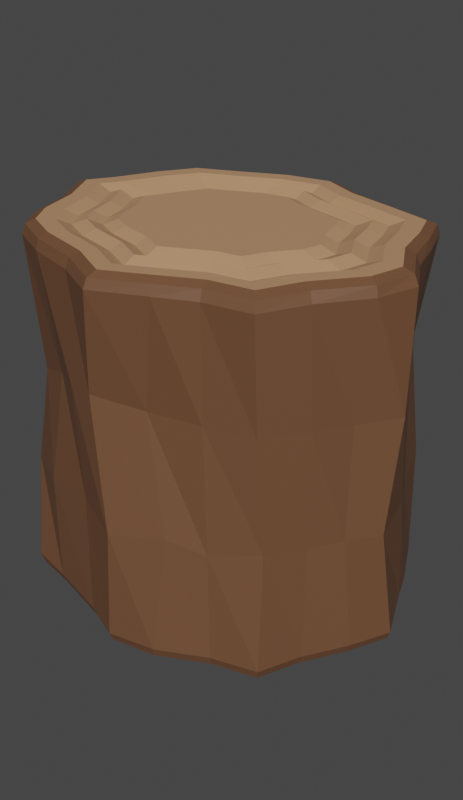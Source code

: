 # Source: Tora.blend  (saved by Blender 2.90.8; exported with 4.5.12 LTS)
import bpy
from mathutils import Matrix  # noqa: F401  (used for matrix-valued properties, if any)

bpy.ops.wm.read_factory_settings(use_empty=True)
scene = bpy.context.scene
scene.name = 'Scene'

# ---- collections
col_collection = bpy.data.collections.new('Collection'); scene.collection.children.link(col_collection)

# ---- materials (node trees are filled in below, after node groups)
mat_madeira_1_001 = bpy.data.materials.new('Madeira 1.001')
mat_madeira_1_001.use_transparent_shadow = False
mat_madeira_1 = bpy.data.materials.new('Madeira 1')
mat_madeira_1.use_transparent_shadow = False

# ---- material node trees
mat_madeira_1_001.use_nodes = True; mat_madeira_1_001.node_tree.nodes.clear()
_N = mat_madeira_1_001.node_tree.nodes; _L = mat_madeira_1_001.node_tree.links
n0 = _N.new('ShaderNodeOutputMaterial'); n0.name = 'Material Output'; n0.location = (300, 300)
n1 = _N.new('ShaderNodeBsdfPrincipled'); n1.name = 'Principled BSDF'; n1.location = (10, 300)
n1.distribution = 'GGX'
n1.subsurface_method = 'BURLEY'
n1.inputs[0].default_value = (0.1628, 0.07404, 0.03639, 1.0)
n1.inputs[3].default_value = 1.45
n1.inputs[27].default_value = (0.0, 0.0, 0.0, 1.0)
n1.inputs[28].default_value = 1.0
_L.new(n1.outputs[0], n0.inputs[0])
n0.is_active_output = True
mat_madeira_1.use_nodes = True; mat_madeira_1.node_tree.nodes.clear()
_N = mat_madeira_1.node_tree.nodes; _L = mat_madeira_1.node_tree.links
n0 = _N.new('ShaderNodeOutputMaterial'); n0.name = 'Material Output'; n0.location = (300, 300)
n1 = _N.new('ShaderNodeBsdfPrincipled'); n1.name = 'Principled BSDF'; n1.location = (10, 300)
n1.distribution = 'GGX'
n1.subsurface_method = 'BURLEY'
n1.inputs[0].default_value = (0.4991, 0.273, 0.1425, 1.0)
n1.inputs[3].default_value = 1.45
n1.inputs[27].default_value = (0.0, 0.0, 0.0, 1.0)
n1.inputs[28].default_value = 1.0
_L.new(n1.outputs[0], n0.inputs[0])
n0.is_active_output = True

# ---- world
world_world = bpy.data.worlds.new('World'); scene.world = world_world
world_world.use_nodes = True; world_world.node_tree.nodes.clear()
_N = world_world.node_tree.nodes; _L = world_world.node_tree.links
n0 = _N.new('ShaderNodeOutputWorld'); n0.name = 'World Output'; n0.location = (300, 300)
n1 = _N.new('ShaderNodeBackground'); n1.name = 'Background'; n1.location = (10, 300)
n1.inputs[0].default_value = (0.05088, 0.05088, 0.05088, 1.0)
_L.new(n1.outputs[0], n0.inputs[0])
n0.is_active_output = True
world_world.color = (0.05088, 0.05088, 0.05088)
world_world.use_sun_shadow = False
world_world.sun_shadow_jitter_overblur = 0.0

# ---- meshes
me_cylinder_045 = bpy.data.meshes.new('Cylinder.045')
me_cylinder_045.from_pydata([(0.06271, 1.341, -0.5365), (0.01509, 1.412, 0.4796), (0.9439, 0.8484, 0.469), (0.982, 0.9552, -0.4171), (1.453, -0.06, 0.4093), (1.408, -0.1333, -0.4182), (0.9578, -0.8585, 0.4139), (0.9901, -0.8261, -0.3877), (-0.09671, -1.172, 0.4939), (0.04836, -1.223, -0.4346), (-0.9049, -0.8045, 0.2852), (-1.154, -0.7233, -0.524), (-1.47, -0.03844, 0.4498), (-1.343, 0.05394, -0.3969), (-0.9974, 0.8936, 0.3231), (-0.9793, 0.834, -0.4056), (-0.5957, 1.038, -0.4233), (-0.292, 1.142, -0.512), (-0.664, 1.041, 0.3803), (-0.2993, 1.258, 0.3904), (-1.227, 0.2757, -0.3784), (-1.082, 0.6423, -0.4006), (-1.341, 0.3066, 0.3829), (-1.139, 0.5015, 0.3112), (-1.242, -0.4444, -0.4674), (-1.289, -0.1969, -0.4123), (-1.109, -0.5468, 0.4017), (-1.272, -0.2963, 0.4422), (-0.3242, -1.058, -0.3838), (-0.7692, -0.9436, -0.4622), (-0.3247, -1.105, 0.4444), (-0.5924, -0.9437, 0.4021), (0.6599, -0.9655, -0.4658), (0.4131, -1.082, -0.3899), (0.6252, -0.9555, 0.4336), (0.2556, -1.041, 0.4422), (1.26, -0.3486, -0.4135), (1.122, -0.555, -0.4244), (1.26, -0.3131, 0.3945), (1.144, -0.5894, 0.4207), (1.118, 0.5866, -0.4415), (1.291, 0.2698, -0.4124), (1.082, 0.5154, 0.457), (1.277, 0.267, 0.4612), (0.384, 1.191, -0.4915), (0.6344, 1.071, -0.5325), (0.3452, 1.208, 0.5055), (0.6171, 1.037, 0.4738), (0.02344, 1.255, -1.239), (-0.005451, 0.5846, -1.337), (0.01822, 1.215, -1.308), (0.0188, 1.123, 1.329), (0.03009, 1.248, 1.232), (0.02759, 1.203, 1.301), (0.5652, 0.3965, -1.337), (1.02, 0.9015, -1.238), (1.003, 0.8733, -1.308), (1.064, 0.8738, 1.231), (1.005, 0.7956, 1.329), (1.053, 0.8523, 1.3), (0.7486, -0.008521, -1.337), (1.446, -0.01689, -1.238), (1.418, -0.007354, -1.308), (1.446, -0.01319, 1.23), (1.341, -0.02357, 1.329), (1.415, -0.01388, 1.3), (0.5397, -0.3904, -1.337), (1.013, -0.8946, -1.238), (0.993, -0.876, -1.308), (0.9859, -0.9295, 1.23), (0.9222, -0.8483, 1.329), (0.9686, -0.9093, 1.3), (0.06433, -0.5805, -1.337), (0.01113, -1.226, -1.237), (0.01133, -1.196, -1.308), (0.01619, -1.27, 1.231), (0.03376, -1.173, 1.329), (0.02755, -1.247, 1.3), (-0.5687, -0.3824, -1.337), (-1.047, -0.8915, -1.238), (-1.016, -0.8824, -1.308), (-0.9948, -0.8458, 1.231), (-0.9357, -0.7738, 1.329), (-0.9813, -0.8265, 1.3), (-0.7136, 0.005155, -1.337), (-1.467, -0.05585, -1.239), (-1.442, -0.06086, -1.308), (-1.451, 0.04192, 1.23), (-1.333, 0.05046, 1.329), (-1.415, 0.04863, 1.3), (-0.5455, 0.3819, -1.337), (-0.9788, 0.9495, -1.239), (-0.9623, 0.9308, -1.308), (-0.9989, 0.8658, 1.23), (-0.9315, 0.7841, 1.329), (-0.9792, 0.8406, 1.3), (0.3415, 1.124, -1.238), (0.1387, 0.5269, -1.337), (0.328, 1.091, -1.308), (0.4855, 0.4244, -1.337), (0.7078, 1.011, -1.238), (0.7061, 0.9773, -1.308), (0.6965, 0.9907, 1.231), (0.6806, 0.8893, 1.329), (0.6962, 0.9585, 1.3), (0.3041, 0.9877, 1.329), (0.339, 1.096, 1.232), (0.3284, 1.058, 1.301), (1.205, 0.5375, -1.238), (0.6289, 0.2748, -1.337), (1.186, 0.5215, -1.308), (0.6731, 0.1505, -1.337), (1.272, 0.3682, -1.238), (1.243, 0.3655, -1.308), (1.27, 0.2948, 1.23), (1.177, 0.2603, 1.329), (1.242, 0.2862, 1.3), (1.097, 0.5617, 1.329), (1.178, 0.5838, 1.231), (1.159, 0.5809, 1.3), (1.314, -0.302, -1.238), (0.7353, -0.03821, -1.337), (1.292, -0.2847, -1.308), (0.572, -0.3112, -1.337), (1.137, -0.5941, -1.238), (1.113, -0.5845, -1.308), (1.139, -0.6159, 1.23), (1.054, -0.5671, 1.329), (1.114, -0.6029, 1.3), (1.286, -0.2695, 1.329), (1.365, -0.3128, 1.231), (1.347, -0.3001, 1.3), (0.6886, -0.9856, -1.238), (0.4378, -0.4174, -1.337), (0.6808, -0.9602, -1.308), (0.1456, -0.5661, -1.337), (0.3474, -1.159, -1.238), (0.3327, -1.137, -1.308), (0.3752, -1.107, 1.231), (0.3477, -1.026, 1.329), (0.3733, -1.087, 1.3), (0.6185, -0.8947, 1.329), (0.6457, -0.9863, 1.23), (0.6388, -0.9611, 1.3), (-0.2684, -1.106, -1.237), (-0.0664, -0.5245, -1.337), (-0.254, -1.083, -1.307), (-0.5097, -0.3943, -1.337), (-0.7179, -0.9754, -1.237), (-0.7063, -0.9502, -1.307), (-0.6965, -0.9915, 1.231), (-0.6734, -0.9043, 1.329), (-0.6948, -0.9683, 1.3), (-0.267, -1.015, 1.329), (-0.3057, -1.107, 1.231), (-0.2934, -1.081, 1.3), (-1.187, -0.5663, -1.238), (-0.5915, -0.331, -1.337), (-1.155, -0.5663, -1.308), (-0.6789, -0.04317, -1.337), (-1.294, -0.2681, -1.238), (-1.27, -0.2588, -1.308), (-1.251, -0.2981, 1.23), (-1.156, -0.2592, 1.329), (-1.222, -0.2868, 1.3), (-1.062, -0.5771, 1.329), (-1.148, -0.6111, 1.231), (-1.125, -0.6043, 1.3), (-1.294, 0.2567, -1.239), (-0.701, 0.03411, -1.337), (-1.273, 0.2436, -1.308), (-0.5938, 0.331, -1.337), (-1.164, 0.6541, -1.239), (-1.144, 0.6427, -1.308), (-1.172, 0.5708, 1.231), (-1.088, 0.5317, 1.329), (-1.149, 0.5625, 1.3), (-1.222, 0.2333, 1.329), (-1.313, 0.2823, 1.23), (-1.285, 0.2668, 1.3), (-0.6255, 0.9858, -1.238), (-0.4105, 0.3874, -1.337), (-0.6195, 0.9528, -1.308), (-0.1537, 0.5398, -1.337), (-0.3849, 1.12, -1.238), (-0.3821, 1.091, -1.308), (-0.3361, 1.166, 1.231), (-0.3099, 1.061, 1.329), (-0.3302, 1.131, 1.3), (-0.6247, 0.9149, 1.329), (-0.6647, 1.009, 1.23), (-0.653, 0.9799, 1.3), (0.01806, 1.006, 1.329), (0.2736, 0.8841, 1.329), (0.9014, 0.712, 1.329), (0.9833, 0.5025, 1.329), (1.202, -0.02171, 1.329), (1.153, -0.242, 1.329), (0.8272, -0.7604, 1.329), (0.5552, -0.802, 1.329), (0.03145, -1.051, 1.329), (-0.2379, -0.9099, 1.329), (-0.8368, -0.6937, 1.329), (-0.9498, -0.5175, 1.329), (-1.193, 0.04459, 1.329), (-1.093, 0.2084, 1.329), (-0.8331, 0.7017, 1.329), (-0.5583, 0.8189, 1.329), (0.6109, 0.7959, 1.329), (1.055, 0.2326, 1.329), (0.9452, -0.5085, 1.329), (0.3127, -0.9199, 1.329), (-0.6019, -0.8105, 1.329), (-1.035, -0.2327, 1.329), (-0.973, 0.4757, 1.329), (-0.2763, 0.9493, 1.329), (0.01689, 0.8194, 1.329), (0.2254, 0.7202, 1.329), (0.7376, 0.5799, 1.329), (0.8044, 0.4089, 1.329), (0.9827, -0.01878, 1.329), (0.9426, -0.1985, 1.329), (0.677, -0.6215, 1.329), (0.4551, -0.6554, 1.329), (0.02781, -0.8586, 1.329), (-0.1919, -0.7434, 1.329), (-0.6806, -0.567, 1.329), (-0.7728, -0.4233, 1.329), (-0.9712, 0.03532, 1.329), (-0.8898, 0.169, 1.329), (-0.6775, 0.5714, 1.329), (-0.4533, 0.667, 1.329), (0.5005, 0.6483, 1.329), (0.863, 0.1887, 1.329), (0.7733, -0.416, 1.329), (0.2573, -0.7516, 1.329), (-0.4889, -0.6624, 1.329), (-0.8419, -0.191, 1.329), (-0.7917, 0.387, 1.329), (-0.2233, 0.7734, 1.329), (0.0157, 0.631, 1.329), (0.1766, 0.5545, 1.329), (0.5719, 0.4461, 1.329), (0.6234, 0.3142, 1.329), (0.761, -0.01581, 1.329), (0.73, -0.1545, 1.329), (0.5251, -0.4809, 1.329), (0.3539, -0.5071, 1.329), (0.02413, -0.6639, 1.329), (-0.1455, -0.575, 1.329), (-0.5225, -0.4389, 1.329), (-0.5937, -0.328, 1.329), (-0.7468, 0.02594, 1.329), (-0.684, 0.1291, 1.329), (-0.5202, 0.4396, 1.329), (-0.3472, 0.5134, 1.329), (0.3889, 0.499, 1.329), (0.6687, 0.1443, 1.329), (0.5994, -0.3223, 1.329), (0.2012, -0.5813, 1.329), (-0.3746, -0.5125, 1.329), (-0.647, -0.1487, 1.329), (-0.6083, 0.2973, 1.329), (-0.1696, 0.5955, 1.329), (0.201, 0.6374, 1.29), (0.4447, 0.5736, 1.29), (0.8719, -0.01729, 1.29), (0.8363, -0.1765, 1.29), (-0.1687, -0.6592, 1.29), (-0.4318, -0.5874, 1.29), (0.7659, 0.1665, 1.29), (0.6011, -0.5512, 1.29), (0.4045, -0.5812, 1.29), (-0.7445, -0.1698, 1.29), (-0.859, 0.03063, 1.29), (0.7139, 0.3616, 1.29), (0.02597, -0.7612, 1.29), (-0.6833, -0.3756, 1.29), (0.6864, -0.3692, 1.29), (-0.6016, -0.5029, 1.29), (-0.7, 0.3422, 1.29), (-0.5989, 0.5055, 1.29), (-0.7869, 0.149, 1.29), (0.2292, -0.6665, 1.29), (-0.4003, 0.5902, 1.29), (-0.1965, 0.6845, 1.29), (0.01629, 0.7252, 1.29), (0.6547, 0.513, 1.29), (-0.7587, -0.6303, 1.29), (-0.8613, -0.4704, 1.29), (-0.8824, 0.4313, 1.29), (-0.7553, 0.6365, 1.29), (1.048, -0.2203, 1.29), (0.8592, -0.4623, 1.29), (-1.082, 0.03996, 1.29), (-0.9915, 0.1887, 1.29), (0.285, -0.8358, 1.29), (0.02963, -0.9548, 1.29), (-0.5058, 0.7429, 1.29), (-0.2498, 0.8614, 1.29), (0.01747, 0.9126, 1.29), (0.2495, 0.8022, 1.29), (0.5051, -0.7287, 1.29), (0.5557, 0.7221, 1.29), (0.8195, 0.6459, 1.29), (0.8939, 0.4557, 1.29), (-0.5454, -0.7365, 1.29), (1.092, -0.02024, 1.29), (-0.2149, -0.8266, 1.29), (0.9591, 0.2106, 1.29), (0.7521, -0.691, 1.29), (-0.9383, -0.2119, 1.29), (0.9554, 0.8146, -1.337), (0.6877, 0.9082, -1.337), (1.342, -0.004153, -1.337), (1.178, 0.3422, -1.337), (0.9422, -0.8196, -1.337), (1.05, -0.5545, -1.337), (0.01834, -1.124, -1.337), (0.308, -1.073, -1.337), (-0.9627, -0.8278, -1.337), (-0.6875, -0.8835, -1.337), (-1.361, -0.05499, -1.337), (-1.209, -0.2244, -1.337), (-0.9226, 0.8667, -1.337), (-1.083, 0.6132, -1.337), (0.01339, 1.138, -1.337), (-0.3574, 1.026, -1.337), (0.3035, 1.022, -1.337), (1.125, 0.4917, -1.337), (1.232, -0.2508, -1.337), (0.6568, -0.8953, -1.337), (-0.2284, -1.018, -1.337), (-1.088, -0.5443, -1.337), (-1.211, 0.215, -1.337), (-0.5999, 0.882, -1.337), (0.874, 0.7203, -1.337), (0.6521, 0.7979, -1.337), (1.215, -0.005652, -1.337), (1.071, 0.2978, -1.337), (0.8567, -0.7224, -1.337), (0.9464, -0.5026, -1.337), (0.03219, -1.004, -1.337), (0.2709, -0.9616, -1.337), (-0.881, -0.7261, -1.337), (-0.6596, -0.7709, -1.337), (-1.219, -0.0391, -1.337), (-1.108, -0.1632, -1.337), (-0.8569, 0.7538, -1.337), (-0.977, 0.5637, -1.337), (0.008043, 1.015, -1.337), (-0.3104, 0.919, -1.337), (0.2654, 0.9123, -1.337), (1.018, 0.4451, -1.337), (1.129, -0.1972, -1.337), (0.6152, -0.7864, -1.337), (-0.1891, -0.909, -1.337), (-0.981, -0.5004, -1.337), (-1.104, 0.1687, -1.337), (-0.5655, 0.7676, -1.337), (0.748, 0.5744, -1.337), (0.597, 0.6272, -1.337), (1.017, -0.007971, -1.337), (0.9046, 0.2291, -1.337), (0.7244, -0.5719, -1.337), (0.7855, -0.4222, -1.337), (0.05363, -0.8179, -1.337), (0.2133, -0.7896, -1.337), (-0.7546, -0.5687, -1.337), (-0.6165, -0.5966, -1.337), (-1.001, -0.01452, -1.337), (-0.9524, -0.06846, -1.337), (-0.7552, 0.5791, -1.337), (-0.8133, 0.4872, -1.337), (-0.0002306, 0.8254, -1.337), (-0.2377, 0.7536, -1.337), (0.2066, 0.7427, -1.337), (0.8534, 0.3731, -1.337), (0.9697, -0.1144, -1.337), (0.5508, -0.6179, -1.337), (-0.1284, -0.74, -1.337), (-0.815, -0.4323, -1.337), (-0.9388, 0.09701, -1.337), (-0.5124, 0.5905, -1.337), (0.811, 0.6473, -1.305), (0.6246, 0.7126, -1.305), (1.116, -0.006812, -1.305), (0.9876, 0.2635, -1.305), (0.7906, -0.6472, -1.305), (0.866, -0.4624, -1.305), (0.04291, -0.9109, -1.305), (0.2421, -0.8756, -1.305), (-0.8178, -0.6474, -1.305), (-0.6381, -0.6837, -1.305), (-1.11, -0.02681, -1.305), (-1.03, -0.1158, -1.305), (-0.806, 0.6664, -1.305), (-0.8951, 0.5254, -1.305), (0.003906, 0.9203, -1.305), (-0.274, 0.8363, -1.305), (0.236, 0.8275, -1.305), (0.9358, 0.4091, -1.305), (1.049, -0.1558, -1.305), (0.583, -0.7022, -1.305), (-0.1587, -0.8245, -1.305), (-0.898, -0.4664, -1.305), (-1.021, 0.1328, -1.305), (-0.539, 0.6791, -1.305), (0.6803, 0.4959, -1.305), (0.5674, 0.5354, -1.305), (0.9111, -0.009218, -1.305), (0.8155, 0.1922, -1.305), (0.6533, -0.491, -1.305), (0.6991, -0.379, -1.305), (0.06515, -0.718, -1.305), (0.1824, -0.6972, -1.305), (-0.6867, -0.4841, -1.305), (-0.5933, -0.503, -1.305), (-0.876, -0.001305, -1.305), (-0.8233, -0.07471, -1.305), (-0.7005, 0.4852, -1.305), (-0.7252, 0.446, -1.305), (-0.004677, 0.7233, -1.305), (-0.1985, 0.6648, -1.305), (0.1749, 0.6515, -1.305), (0.7649, 0.3344, -1.305), (0.884, -0.06983, -1.305), (0.5163, -0.5274, -1.305), (-0.09569, -0.6491, -1.305), (-0.7258, -0.3958, -1.305), (-0.8499, 0.05849, -1.305), (-0.4839, 0.4954, -1.305)], [], [(112, 41, 5, 61), (124, 37, 7, 67), (136, 33, 9, 73), (148, 29, 11, 79), (160, 25, 13, 85), (172, 21, 15, 91), (100, 45, 3, 55), (96, 44, 45, 100), (139, 141, 199, 211), (48, 0, 44, 96), (49, 97, 99, 54, 109, 111, 60, 121, 123, 66, 133, 135, 72, 145, 147, 78, 157, 159, 84, 169, 171, 90, 181, 183), (17, 19, 1, 0), (14, 93, 190, 18), (18, 190, 186, 19), (15, 14, 18, 16), (16, 18, 19, 17), (23, 174, 93, 14), (91, 15, 16, 180), (21, 23, 14, 15), (12, 87, 178, 22), (22, 178, 174, 23), (13, 12, 22, 20), (20, 22, 23, 21), (27, 162, 87, 12), (180, 16, 17, 184), (85, 13, 20, 168), (25, 27, 12, 13), (10, 81, 166, 26), (26, 166, 162, 27), (11, 10, 26, 24), (24, 26, 27, 25), (31, 150, 81, 10), (168, 20, 21, 172), (79, 11, 24, 156), (29, 31, 10, 11), (8, 75, 154, 30), (30, 154, 150, 31), (9, 8, 30, 28), (28, 30, 31, 29), (35, 138, 75, 8), (156, 24, 25, 160), (73, 9, 28, 144), (33, 35, 8, 9), (6, 69, 142, 34), (34, 142, 138, 35), (7, 6, 34, 32), (32, 34, 35, 33), (39, 126, 69, 6), (144, 28, 29, 148), (67, 7, 32, 132), (37, 39, 6, 7), (4, 63, 130, 38), (38, 130, 126, 39), (5, 4, 38, 36), (36, 38, 39, 37), (43, 114, 63, 4), (132, 32, 33, 136), (61, 5, 36, 120), (41, 43, 4, 5), (2, 57, 118, 42), (42, 118, 114, 43), (3, 2, 42, 40), (40, 42, 43, 41), (47, 102, 57, 2), (120, 36, 37, 124), (55, 3, 40, 108), (45, 47, 2, 3), (1, 52, 106, 46), (46, 106, 102, 47), (0, 1, 46, 44), (44, 46, 47, 45), (19, 186, 52, 1), (108, 40, 41, 112), (100, 55, 56, 101), (101, 56, 312, 313), (106, 52, 53, 107), (107, 53, 51, 105), (112, 61, 62, 113), (113, 62, 314, 315), (118, 57, 59, 119), (119, 59, 58, 117), (124, 67, 68, 125), (125, 68, 316, 317), (130, 63, 65, 131), (131, 65, 64, 129), (136, 73, 74, 137), (137, 74, 318, 319), (142, 69, 71, 143), (143, 71, 70, 141), (148, 79, 80, 149), (149, 80, 320, 321), (154, 75, 77, 155), (155, 77, 76, 153), (160, 85, 86, 161), (161, 86, 322, 323), (166, 81, 83, 167), (167, 83, 82, 165), (172, 91, 92, 173), (173, 92, 324, 325), (178, 87, 89, 179), (179, 89, 88, 177), (184, 48, 50, 185), (185, 50, 326, 327), (190, 93, 95, 191), (191, 95, 94, 189), (48, 96, 98, 50), (50, 98, 328, 326), (96, 100, 101, 98), (98, 101, 313, 328), (57, 102, 104, 59), (59, 104, 103, 58), (102, 106, 107, 104), (104, 107, 105, 103), (55, 108, 110, 56), (56, 110, 329, 312), (108, 112, 113, 110), (110, 113, 315, 329), (63, 114, 116, 65), (65, 116, 115, 64), (114, 118, 119, 116), (116, 119, 117, 115), (61, 120, 122, 62), (62, 122, 330, 314), (120, 124, 125, 122), (122, 125, 317, 330), (69, 126, 128, 71), (71, 128, 127, 70), (126, 130, 131, 128), (128, 131, 129, 127), (67, 132, 134, 68), (68, 134, 331, 316), (132, 136, 137, 134), (134, 137, 319, 331), (75, 138, 140, 77), (77, 140, 139, 76), (138, 142, 143, 140), (140, 143, 141, 139), (73, 144, 146, 74), (74, 146, 332, 318), (144, 148, 149, 146), (146, 149, 321, 332), (81, 150, 152, 83), (83, 152, 151, 82), (150, 154, 155, 152), (152, 155, 153, 151), (79, 156, 158, 80), (80, 158, 333, 320), (156, 160, 161, 158), (158, 161, 323, 333), (87, 162, 164, 89), (89, 164, 163, 88), (162, 166, 167, 164), (164, 167, 165, 163), (85, 168, 170, 86), (86, 170, 334, 322), (168, 172, 173, 170), (170, 173, 325, 334), (93, 174, 176, 95), (95, 176, 175, 94), (174, 178, 179, 176), (176, 179, 177, 175), (91, 180, 182, 92), (92, 182, 335, 324), (180, 184, 185, 182), (182, 185, 327, 335), (52, 186, 188, 53), (53, 188, 187, 51), (186, 190, 191, 188), (188, 191, 189, 187), (184, 17, 0, 48), (289, 288, 226, 227), (117, 58, 194, 195), (94, 175, 214, 206), (58, 103, 208, 194), (105, 51, 192, 193), (151, 153, 201, 212), (51, 187, 215, 192), (64, 115, 209, 196), (163, 165, 203, 213), (189, 94, 206, 207), (70, 127, 210, 198), (177, 88, 204, 205), (175, 177, 205, 214), (103, 105, 193, 208), (165, 82, 202, 203), (76, 139, 211, 200), (187, 189, 207, 215), (153, 76, 200, 201), (115, 117, 195, 209), (82, 151, 212, 202), (141, 70, 198, 199), (127, 129, 197, 210), (129, 64, 196, 197), (88, 163, 213, 204), (265, 264, 241, 256), (291, 290, 238, 230), (293, 292, 221, 234), (295, 294, 228, 229), (290, 295, 229, 238), (297, 296, 235, 224), (298, 291, 230, 231), (300, 299, 239, 216), (301, 300, 216, 217), (296, 302, 223, 235), (304, 303, 232, 218), (299, 298, 231, 239), (305, 304, 218, 219), (288, 306, 236, 226), (303, 301, 217, 232), (292, 307, 220, 221), (306, 308, 225, 236), (307, 309, 233, 220), (302, 310, 222, 223), (294, 311, 237, 228), (309, 305, 219, 233), (308, 297, 224, 225), (311, 289, 227, 237), (310, 293, 234, 222), (242, 256, 241, 240, 263, 255, 254, 262, 253, 252, 261, 251, 250, 260, 249, 248, 259, 247, 246, 258, 245, 244, 257, 243), (267, 266, 244, 245), (269, 268, 249, 260), (266, 270, 257, 244), (272, 271, 246, 247), (274, 273, 261, 252), (270, 275, 243, 257), (268, 276, 248, 249), (273, 277, 251, 261), (271, 278, 258, 246), (277, 279, 250, 251), (281, 280, 262, 254), (278, 267, 245, 258), (282, 274, 252, 253), (280, 282, 253, 262), (276, 283, 259, 248), (284, 281, 254, 255), (286, 285, 263, 240), (264, 286, 240, 241), (283, 272, 247, 259), (287, 265, 256, 242), (285, 284, 255, 263), (275, 287, 242, 243), (279, 269, 260, 250), (226, 236, 269, 279), (219, 218, 287, 275), (239, 231, 284, 285), (218, 232, 265, 287), (235, 223, 272, 283), (217, 216, 286, 264), (216, 239, 285, 286), (231, 230, 281, 284), (224, 235, 283, 276), (238, 229, 282, 280), (229, 228, 274, 282), (234, 221, 267, 278), (230, 238, 280, 281), (227, 226, 279, 277), (222, 234, 278, 271), (237, 227, 277, 273), (225, 224, 276, 268), (233, 219, 275, 270), (228, 237, 273, 274), (223, 222, 271, 272), (220, 233, 270, 266), (236, 225, 268, 269), (221, 220, 266, 267), (232, 217, 264, 265), (198, 210, 293, 310), (213, 203, 289, 311), (201, 200, 297, 308), (209, 195, 305, 309), (204, 213, 311, 294), (199, 198, 310, 302), (196, 209, 309, 307), (212, 201, 308, 306), (197, 196, 307, 292), (208, 193, 301, 303), (202, 212, 306, 288), (195, 194, 304, 305), (215, 207, 298, 299), (194, 208, 303, 304), (211, 199, 302, 296), (193, 192, 300, 301), (192, 215, 299, 300), (207, 206, 291, 298), (200, 211, 296, 297), (214, 205, 295, 290), (205, 204, 294, 295), (210, 197, 292, 293), (206, 214, 290, 291), (203, 202, 288, 289), (336, 337, 313, 312), (338, 339, 315, 314), (340, 341, 317, 316), (342, 343, 319, 318), (344, 345, 321, 320), (346, 347, 323, 322), (348, 349, 325, 324), (350, 351, 327, 326), (352, 350, 326, 328), (337, 352, 328, 313), (353, 336, 312, 329), (339, 353, 329, 315), (354, 338, 314, 330), (341, 354, 330, 317), (355, 340, 316, 331), (343, 355, 331, 319), (356, 342, 318, 332), (345, 356, 332, 321), (357, 344, 320, 333), (347, 357, 333, 323), (358, 346, 322, 334), (349, 358, 334, 325), (359, 348, 324, 335), (351, 359, 335, 327), (384, 385, 337, 336), (386, 387, 339, 338), (388, 389, 341, 340), (390, 391, 343, 342), (392, 393, 345, 344), (394, 395, 347, 346), (396, 397, 349, 348), (398, 399, 351, 350), (400, 398, 350, 352), (385, 400, 352, 337), (401, 384, 336, 353), (387, 401, 353, 339), (402, 386, 338, 354), (389, 402, 354, 341), (403, 388, 340, 355), (391, 403, 355, 343), (404, 390, 342, 356), (393, 404, 356, 345), (405, 392, 344, 357), (395, 405, 357, 347), (406, 394, 346, 358), (397, 406, 358, 349), (407, 396, 348, 359), (399, 407, 359, 351), (408, 409, 361, 360), (410, 411, 363, 362), (412, 413, 365, 364), (414, 415, 367, 366), (416, 417, 369, 368), (418, 419, 371, 370), (420, 421, 373, 372), (422, 423, 375, 374), (424, 422, 374, 376), (409, 424, 376, 361), (425, 408, 360, 377), (411, 425, 377, 363), (426, 410, 362, 378), (413, 426, 378, 365), (427, 412, 364, 379), (415, 427, 379, 367), (428, 414, 366, 380), (417, 428, 380, 369), (429, 416, 368, 381), (419, 429, 381, 371), (430, 418, 370, 382), (421, 430, 382, 373), (431, 420, 372, 383), (423, 431, 383, 375), (375, 383, 407, 399), (383, 372, 396, 407), (373, 382, 406, 397), (382, 370, 394, 406), (371, 381, 405, 395), (381, 368, 392, 405), (369, 380, 404, 393), (380, 366, 390, 404), (367, 379, 403, 391), (379, 364, 388, 403), (365, 378, 402, 389), (378, 362, 386, 402), (363, 377, 401, 387), (377, 360, 384, 401), (361, 376, 400, 385), (376, 374, 398, 400), (374, 375, 399, 398), (372, 373, 397, 396), (370, 371, 395, 394), (368, 369, 393, 392), (366, 367, 391, 390), (364, 365, 389, 388), (362, 363, 387, 386), (360, 361, 385, 384), (54, 99, 409, 408), (60, 111, 411, 410), (66, 123, 413, 412), (72, 135, 415, 414), (78, 147, 417, 416), (84, 159, 419, 418), (90, 171, 421, 420), (49, 183, 423, 422), (97, 49, 422, 424), (99, 97, 424, 409), (109, 54, 408, 425), (111, 109, 425, 411), (121, 60, 410, 426), (123, 121, 426, 413), (133, 66, 412, 427), (135, 133, 427, 415), (145, 72, 414, 428), (147, 145, 428, 417), (157, 78, 416, 429), (159, 157, 429, 419), (169, 84, 418, 430), (171, 169, 430, 421), (181, 90, 420, 431), (183, 181, 431, 423)])
me_cylinder_045.polygons.foreach_set('material_index', [0, 0, 0, 0, 0, 0, 0, 0, 1, 0, 1, 0, 0, 0, 0, 0, 0, 0, 0, 0, 0, 0, 0, 0, 0, 0, 0, 0, 0, 0, 0, 0, 0, 0, 0, 0, 0, 0, 0, 0, 0, 0, 0, 0, 0, 0, 0, 0, 0, 0, 0, 0, 0, 0, 0, 0, 0, 0, 0, 0, 0, 0, 0, 0, 0, 0, 0, 0, 0, 0, 0, 0, 0, 0, 0, 0, 0, 0, 0, 0, 0, 0, 0, 0, 0, 0, 0, 0, 0, 0, 0, 0, 0, 0, 0, 0, 0, 0, 0, 0, 0, 0, 0, 0, 0, 0, 0, 0, 0, 0, 0, 0, 0, 0, 0, 0, 0, 0, 0, 0, 0, 0, 0, 0, 0, 0, 0, 0, 0, 0, 0, 0, 0, 0, 0, 0, 0, 0, 0, 0, 0, 0, 0, 0, 0, 0, 0, 0, 0, 0, 0, 0, 0, 0, 0, 0, 0, 0, 0, 0, 0, 0, 0, 0, 0, 0, 0, 0, 0, 0, 1, 1, 1, 1, 1, 1, 1, 1, 1, 1, 1, 1, 1, 1, 1, 1, 1, 1, 1, 1, 1, 1, 1, 1, 1, 1, 1, 1, 1, 1, 1, 1, 1, 1, 1, 1, 1, 1, 1, 1, 1, 1, 1, 1, 1, 1, 1, 1, 1, 1, 1, 1, 1, 1, 1, 1, 1, 1, 1, 1, 1, 1, 1, 1, 1, 1, 1, 1, 1, 1, 1, 1, 1, 1, 1, 1, 1, 1, 1, 1, 1, 1, 1, 1, 1, 1, 1, 1, 1, 1, 1, 1, 1, 1, 1, 1, 1, 1, 1, 1, 1, 1, 1, 1, 1, 1, 1, 1, 1, 1, 1, 1, 1, 1, 1, 1, 1, 1, 1, 1, 1, 1, 1, 1, 1, 1, 1, 1, 1, 1, 1, 1, 1, 1, 1, 1, 1, 1, 1, 1, 1, 1, 1, 1, 1, 1, 1, 1, 1, 1, 1, 1, 1, 1, 1, 1, 1, 1, 1, 1, 1, 1, 1, 1, 1, 1, 1, 1, 1, 1, 1, 1, 1, 1, 1, 1, 1, 1, 1, 1, 1, 1, 1, 1, 1, 1, 1, 1, 1, 1, 1, 1, 1, 1, 1, 1, 1, 1, 1, 1, 1, 1, 1, 1, 1, 1, 1, 1, 1, 1, 1, 1, 1, 1, 1, 1, 1, 1, 1, 1, 1, 1, 1, 1, 1, 1, 1, 1, 1, 1, 1, 1, 1, 1, 1, 1, 1, 1, 1, 1])
_uv = me_cylinder_045.uv_layers.new(name='UVMap')
_uv.uv.foreach_set('vector', [0.7917, 0.5179, 0.7917, 0.6667, 0.75, 0.6667, 0.75, 0.5179, 0.6667, 0.518, 0.6667, 0.6667, 0.625, 0.6667, 0.625, 0.5173, 0.5417, 0.5174, 0.5417, 0.6667, 0.5, 0.6667, 0.5, 0.5184, 0.4167, 0.519, 0.4167, 0.6667, 0.375, 0.6667, 0.375, 0.5201, 0.2917, 0.5178, 0.2917, 0.6667, 0.25, 0.6667, 0.25, 0.5173, 0.1667, 0.5174, 0.1667, 0.6667, 0.125, 0.6667, 0.125, 0.5175, 0.9167, 0.5205, 0.9167, 0.6667, 0.875, 0.6667, 0.875, 0.5179, 0.9583, 0.5194, 0.9583, 0.6667, 0.9167, 0.6667, 0.9167, 0.5205, 0.3021, 0.05194, 0.3557, 0.07775, 0.3557, 0.07775, 0.3021, 0.05194, 1.0, 0.5204, 1.0, 0.6667, 0.9583, 0.6667, 0.9583, 0.5194, 0.7485, 0.3781, 0.7752, 0.3654, 0.8396, 0.3427, 0.8545, 0.3365, 0.8669, 0.3095, 0.8756, 0.2821, 0.8903, 0.2474, 0.8878, 0.241, 0.8574, 0.1824, 0.8513, 0.1652, 0.8318, 0.1593, 0.7758, 0.1267, 0.7601, 0.1232, 0.7354, 0.1351, 0.654, 0.1641, 0.6431, 0.1668, 0.6385, 0.1787, 0.6179, 0.2475, 0.6135, 0.2546, 0.6166, 0.2595, 0.6367, 0.3278, 0.6375, 0.3294, 0.6713, 0.3328, 0.7207, 0.3679, 0.04167, 0.6667, 0.04167, 0.8333, 0.0, 0.8333, 0.0, 0.6667, 0.125, 0.8333, 0.125, 0.9836, 0.08333, 0.9827, 0.08333, 0.8333, 0.08333, 0.8333, 0.08333, 0.9827, 0.04167, 0.9825, 0.04167, 0.8333, 0.125, 0.6667, 0.125, 0.8333, 0.08333, 0.8333, 0.08333, 0.6667, 0.08333, 0.6667, 0.08333, 0.8333, 0.04167, 0.8333, 0.04167, 0.6667, 0.1667, 0.8333, 0.1667, 0.9839, 0.125, 0.9836, 0.125, 0.8333, 0.125, 0.5175, 0.125, 0.6667, 0.08333, 0.6667, 0.08333, 0.518, 0.1667, 0.6667, 0.1667, 0.8333, 0.125, 0.8333, 0.125, 0.6667, 0.25, 0.8333, 0.25, 0.9813, 0.2083, 0.9826, 0.2083, 0.8333, 0.2083, 0.8333, 0.2083, 0.9826, 0.1667, 0.9839, 0.1667, 0.8333, 0.25, 0.6667, 0.25, 0.8333, 0.2083, 0.8333, 0.2083, 0.6667, 0.2083, 0.6667, 0.2083, 0.8333, 0.1667, 0.8333, 0.1667, 0.6667, 0.2917, 0.8333, 0.2917, 0.9814, 0.25, 0.9813, 0.25, 0.8333, 0.08333, 0.518, 0.08333, 0.6667, 0.04167, 0.6667, 0.04167, 0.5199, 0.25, 0.5173, 0.25, 0.6667, 0.2083, 0.6667, 0.2083, 0.517, 0.2917, 0.6667, 0.2917, 0.8333, 0.25, 0.8333, 0.25, 0.6667, 0.375, 0.8333, 0.375, 0.9843, 0.3333, 0.9823, 0.3333, 0.8333, 0.3333, 0.8333, 0.3333, 0.9823, 0.2917, 0.9814, 0.2917, 0.8333, 0.375, 0.6667, 0.375, 0.8333, 0.3333, 0.8333, 0.3333, 0.6667, 0.3333, 0.6667, 0.3333, 0.8333, 0.2917, 0.8333, 0.2917, 0.6667, 0.4167, 0.8333, 0.4167, 0.9824, 0.375, 0.9843, 0.375, 0.8333, 0.2083, 0.517, 0.2083, 0.6667, 0.1667, 0.6667, 0.1667, 0.5174, 0.375, 0.5201, 0.375, 0.6667, 0.3333, 0.6667, 0.3333, 0.5189, 0.4167, 0.6667, 0.4167, 0.8333, 0.375, 0.8333, 0.375, 0.6667, 0.5, 0.8333, 0.5, 0.9805, 0.4583, 0.9815, 0.4583, 0.8333, 0.4583, 0.8333, 0.4583, 0.9815, 0.4167, 0.9824, 0.4167, 0.8333, 0.5, 0.6667, 0.5, 0.8333, 0.4583, 0.8333, 0.4583, 0.6667, 0.4583, 0.6667, 0.4583, 0.8333, 0.4167, 0.8333, 0.4167, 0.6667, 0.5417, 0.8333, 0.5417, 0.9815, 0.5, 0.9805, 0.5, 0.8333, 0.3333, 0.5189, 0.3333, 0.6667, 0.2917, 0.6667, 0.2917, 0.5178, 0.5, 0.5184, 0.5, 0.6667, 0.4583, 0.6667, 0.4583, 0.5174, 0.5417, 0.6667, 0.5417, 0.8333, 0.5, 0.8333, 0.5, 0.6667, 0.625, 0.8333, 0.625, 0.982, 0.5833, 0.9815, 0.5833, 0.8333, 0.5833, 0.8333, 0.5833, 0.9815, 0.5417, 0.9815, 0.5417, 0.8333, 0.625, 0.6667, 0.625, 0.8333, 0.5833, 0.8333, 0.5833, 0.6667, 0.5833, 0.6667, 0.5833, 0.8333, 0.5417, 0.8333, 0.5417, 0.6667, 0.6667, 0.8333, 0.6667, 0.9818, 0.625, 0.982, 0.625, 0.8333, 0.4583, 0.5174, 0.4583, 0.6667, 0.4167, 0.6667, 0.4167, 0.519, 0.625, 0.5173, 0.625, 0.6667, 0.5833, 0.6667, 0.5833, 0.5189, 0.6667, 0.6667, 0.6667, 0.8333, 0.625, 0.8333, 0.625, 0.6667, 0.75, 0.8333, 0.75, 0.982, 0.7083, 0.9824, 0.7083, 0.8333, 0.7083, 0.8333, 0.7083, 0.9824, 0.6667, 0.9818, 0.6667, 0.8333, 0.75, 0.6667, 0.75, 0.8333, 0.7083, 0.8333, 0.7083, 0.6667, 0.7083, 0.6667, 0.7083, 0.8333, 0.6667, 0.8333, 0.6667, 0.6667, 0.7917, 0.8333, 0.7917, 0.9809, 0.75, 0.982, 0.75, 0.8333, 0.5833, 0.5189, 0.5833, 0.6667, 0.5417, 0.6667, 0.5417, 0.5174, 0.75, 0.5179, 0.75, 0.6667, 0.7083, 0.6667, 0.7083, 0.5178, 0.7917, 0.6667, 0.7917, 0.8333, 0.75, 0.8333, 0.75, 0.6667, 0.875, 0.8333, 0.875, 0.981, 0.8333, 0.9812, 0.8333, 0.8333, 0.8333, 0.8333, 0.8333, 0.9812, 0.7917, 0.9809, 0.7917, 0.8333, 0.875, 0.6667, 0.875, 0.8333, 0.8333, 0.8333, 0.8333, 0.6667, 0.8333, 0.6667, 0.8333, 0.8333, 0.7917, 0.8333, 0.7917, 0.6667, 0.9167, 0.8333, 0.9167, 0.9808, 0.875, 0.981, 0.875, 0.8333, 0.7083, 0.5178, 0.7083, 0.6667, 0.6667, 0.6667, 0.6667, 0.518, 0.875, 0.5179, 0.875, 0.6667, 0.8333, 0.6667, 0.8333, 0.5184, 0.9167, 0.6667, 0.9167, 0.8333, 0.875, 0.8333, 0.875, 0.6667, 1.0, 0.8333, 1.0, 0.981, 0.9583, 0.9803, 0.9583, 0.8333, 0.9583, 0.8333, 0.9583, 0.9803, 0.9167, 0.9808, 0.9167, 0.8333, 1.0, 0.6667, 1.0, 0.8333, 0.9583, 0.8333, 0.9583, 0.6667, 0.9583, 0.6667, 0.9583, 0.8333, 0.9167, 0.8333, 0.9167, 0.6667, 0.04167, 0.8333, 0.04167, 0.9825, 0.0, 0.981, 0.0, 0.8333, 0.8333, 0.5184, 0.8333, 0.6667, 0.7917, 0.6667, 0.7917, 0.5179, 0.9167, 0.5205, 0.875, 0.5179, 0.8767, 0.5, 0.9167, 0.5, 0.8631, 0.4431, 0.9174, 0.4207, 0.9066, 0.4061, 0.8599, 0.4249, 0.9583, 0.9803, 1.0, 0.981, 0.9992, 1.0, 0.9583, 1.0, 0.3066, 0.4666, 0.2511, 0.4896, 0.2493, 0.4693, 0.2995, 0.4465, 0.7917, 0.5179, 0.75, 0.5179, 0.751, 0.5, 0.7915, 0.5, 0.9667, 0.3063, 0.9894, 0.2514, 0.9724, 0.248, 0.9471, 0.3081, 0.8333, 0.9812, 0.875, 0.981, 0.8732, 1.0, 0.8334, 1.0, 0.4431, 0.3632, 0.4207, 0.4172, 0.4092, 0.4041, 0.428, 0.3579, 0.6667, 0.518, 0.625, 0.5173, 0.6271, 0.5, 0.6667, 0.5, 0.9431, 0.1369, 0.9209, 0.0831, 0.9074, 0.09482, 0.9267, 0.145, 0.7083, 0.9824, 0.75, 0.982, 0.7483, 1.0, 0.7091, 1.0, 0.467, 0.1945, 0.489, 0.2477, 0.4714, 0.2471, 0.4557, 0.2015, 0.5417, 0.5174, 0.5, 0.5184, 0.5012, 0.5, 0.5415, 0.5, 0.8063, 0.03332, 0.7517, 0.01069, 0.7506, 0.0317, 0.8007, 0.04839, 0.5833, 0.9815, 0.625, 0.982, 0.6231, 1.0, 0.5833, 1.0, 0.3631, 0.05686, 0.4171, 0.0792, 0.4079, 0.09472, 0.3557, 0.07775, 0.4167, 0.519, 0.375, 0.5201, 0.3762, 0.5, 0.4166, 0.5, 0.6367, 0.05693, 0.5819, 0.07962, 0.5923, 0.09426, 0.6385, 0.07752, 0.4583, 0.9815, 0.5, 0.9805, 0.4978, 1.0, 0.4583, 1.0, 0.1934, 0.03343, 0.247, 0.01124, 0.2502, 0.02873, 0.2009, 0.05311, 0.2917, 0.5178, 0.25, 0.5173, 0.2531, 0.5, 0.2917, 0.5, 0.5334, 0.1934, 0.5117, 0.2458, 0.5276, 0.2484, 0.5495, 0.2072, 0.3333, 0.9823, 0.375, 0.9843, 0.3739, 1.0, 0.3338, 1.0, 0.05711, 0.1363, 0.07965, 0.08185, 0.09276, 0.09788, 0.07115, 0.142, 0.1667, 0.5174, 0.125, 0.5175, 0.1271, 0.5, 0.1661, 0.5, 0.5572, 0.3639, 0.5791, 0.4168, 0.591, 0.4049, 0.5702, 0.3578, 0.2083, 0.9826, 0.25, 0.9813, 0.2478, 1.0, 0.2083, 1.0, 0.03343, 0.3066, 0.01125, 0.253, 0.02788, 0.2537, 0.04732, 0.2952, 0.04167, 0.5199, 0.0, 0.5204, 0.0007282, 0.5, 0.04096, 0.5, 0.6944, 0.467, 0.749, 0.4896, 0.7511, 0.47, 0.6958, 0.4489, 0.08333, 0.9827, 0.125, 0.9836, 0.1239, 1.0, 0.08333, 1.0, 0.1369, 0.4431, 0.08178, 0.4203, 0.09248, 0.4036, 0.1438, 0.4259, 1.0, 0.5204, 0.9583, 0.5194, 0.9583, 0.5, 0.9987, 0.5, 0.7517, 0.4893, 0.8066, 0.4666, 0.8001, 0.4481, 0.7511, 0.47, 0.9583, 0.5194, 0.9167, 0.5205, 0.9171, 0.5, 0.9583, 0.5, 0.8066, 0.4666, 0.8625, 0.4434, 0.8599, 0.4249, 0.8001, 0.4481, 0.875, 0.981, 0.9167, 0.9808, 0.9167, 1.0, 0.877, 1.0, 0.417, 0.4208, 0.3631, 0.4431, 0.3588, 0.4245, 0.4092, 0.4041, 0.9167, 0.9808, 0.9583, 0.9803, 0.9583, 1.0, 0.9171, 1.0, 0.3626, 0.4434, 0.3066, 0.4666, 0.2995, 0.4465, 0.3588, 0.4245, 0.875, 0.5179, 0.8333, 0.5184, 0.8338, 0.5, 0.8741, 0.5, 0.9202, 0.4184, 0.9428, 0.3638, 0.9323, 0.3481, 0.9066, 0.4061, 0.8333, 0.5184, 0.7917, 0.5179, 0.7917, 0.5, 0.8333, 0.5, 0.9431, 0.3631, 0.9666, 0.3066, 0.9471, 0.3081, 0.9323, 0.3481, 0.75, 0.982, 0.7917, 0.9809, 0.7917, 1.0, 0.7511, 1.0, 0.4894, 0.2516, 0.4666, 0.3066, 0.4479, 0.3, 0.4714, 0.2471, 0.7917, 0.9809, 0.8333, 0.9812, 0.8329, 1.0, 0.7917, 1.0, 0.4666, 0.3066, 0.4434, 0.3625, 0.428, 0.3579, 0.4479, 0.3, 0.75, 0.5179, 0.7083, 0.5178, 0.7083, 0.5, 0.7477, 0.5, 0.9887, 0.2469, 0.9666, 0.1934, 0.9531, 0.202, 0.9724, 0.248, 0.7083, 0.5178, 0.6667, 0.518, 0.6667, 0.5, 0.7078, 0.5, 0.9663, 0.1928, 0.9431, 0.1369, 0.9267, 0.145, 0.9531, 0.202, 0.625, 0.982, 0.6667, 0.9818, 0.6667, 1.0, 0.627, 1.0, 0.4209, 0.08308, 0.4431, 0.1369, 0.4271, 0.1464, 0.4079, 0.09472, 0.6667, 0.9818, 0.7083, 0.9824, 0.7074, 1.0, 0.6667, 1.0, 0.4431, 0.1369, 0.466, 0.1922, 0.4557, 0.2015, 0.4271, 0.1464, 0.625, 0.5173, 0.5833, 0.5189, 0.5833, 0.5, 0.6232, 0.5, 0.9172, 0.07927, 0.8631, 0.05686, 0.858, 0.07695, 0.9074, 0.09482, 0.5833, 0.5189, 0.5417, 0.5174, 0.5425, 0.5, 0.5833, 0.5, 0.8631, 0.05686, 0.8076, 0.03388, 0.8007, 0.04839, 0.858, 0.07695, 0.5, 0.9805, 0.5417, 0.9815, 0.5413, 1.0, 0.5013, 1.0, 0.2517, 0.01071, 0.3061, 0.03325, 0.3021, 0.05194, 0.2502, 0.02873, 0.5417, 0.9815, 0.5833, 0.9815, 0.5833, 1.0, 0.5417, 1.0, 0.3066, 0.03343, 0.3631, 0.05686, 0.3557, 0.07775, 0.3021, 0.05194, 0.5, 0.5184, 0.4583, 0.5174, 0.4583, 0.5, 0.4989, 0.5, 0.7486, 0.0106, 0.6934, 0.03343, 0.7036, 0.05165, 0.7506, 0.0317, 0.4583, 0.5174, 0.4167, 0.519, 0.4167, 0.5, 0.4583, 0.5, 0.6934, 0.03346, 0.6369, 0.05686, 0.6385, 0.07752, 0.7036, 0.05165, 0.375, 0.9843, 0.4167, 0.9824, 0.4166, 1.0, 0.3762, 1.0, 0.08199, 0.07959, 0.1368, 0.05689, 0.1402, 0.07434, 0.09276, 0.09788, 0.4167, 0.9824, 0.4583, 0.9815, 0.4583, 1.0, 0.4172, 1.0, 0.1377, 0.05654, 0.1934, 0.03343, 0.2009, 0.05311, 0.1402, 0.07434, 0.375, 0.5201, 0.3333, 0.5189, 0.3333, 0.5, 0.3724, 0.5, 0.5788, 0.08385, 0.5569, 0.1369, 0.5713, 0.145, 0.5923, 0.09426, 0.3333, 0.5189, 0.2917, 0.5178, 0.2917, 0.5, 0.3326, 0.5, 0.5564, 0.1379, 0.5334, 0.1934, 0.5495, 0.2072, 0.5713, 0.145, 0.25, 0.9813, 0.2917, 0.9814, 0.2917, 1.0, 0.252, 1.0, 0.01112, 0.2473, 0.03343, 0.1934, 0.05164, 0.2003, 0.02788, 0.2537, 0.2917, 0.9814, 0.3333, 0.9823, 0.3326, 1.0, 0.2917, 1.0, 0.03343, 0.1934, 0.05645, 0.1379, 0.07115, 0.142, 0.05164, 0.2003, 0.25, 0.5173, 0.2083, 0.517, 0.2083, 0.5, 0.2471, 0.5, 0.5116, 0.254, 0.5334, 0.3066, 0.5493, 0.2965, 0.5276, 0.2484, 0.2083, 0.517, 0.1667, 0.5174, 0.167, 0.5, 0.2083, 0.5, 0.5334, 0.3066, 0.5567, 0.3627, 0.5702, 0.3578, 0.5493, 0.2965, 0.125, 0.9836, 0.1667, 0.9839, 0.1666, 1.0, 0.126, 1.0, 0.07971, 0.4183, 0.0569, 0.3632, 0.07004, 0.3542, 0.09248, 0.4036, 0.1667, 0.9839, 0.2083, 0.9826, 0.2083, 1.0, 0.1671, 1.0, 0.05661, 0.3625, 0.03343, 0.3066, 0.04732, 0.2952, 0.07004, 0.3542, 0.125, 0.5175, 0.08333, 0.518, 0.08333, 0.5, 0.1232, 0.5, 0.5827, 0.4207, 0.6369, 0.4431, 0.6455, 0.4204, 0.591, 0.4049, 0.08333, 0.518, 0.04167, 0.5199, 0.04167, 0.5, 0.08333, 0.5, 0.6369, 0.4431, 0.6934, 0.4666, 0.6958, 0.4489, 0.6455, 0.4204, 0.0, 0.981, 0.04167, 0.9825, 0.04108, 1.0, 0.0009763, 1.0, 0.2487, 0.4895, 0.1942, 0.4669, 0.1975, 0.4507, 0.2493, 0.4693, 0.04167, 0.9825, 0.08333, 0.9827, 0.08333, 1.0, 0.04179, 1.0, 0.1933, 0.4665, 0.1369, 0.4431, 0.1438, 0.4259, 0.1975, 0.4507, 0.04167, 0.5199, 0.04167, 0.6667, 0.0, 0.6667, 0.0, 0.5204, 0.07115, 0.142, 0.09276, 0.09788, 0.09276, 0.09788, 0.07115, 0.142, 0.428, 0.3579, 0.4092, 0.4041, 0.4092, 0.4041, 0.428, 0.3579, 0.09248, 0.4036, 0.07004, 0.3542, 0.07004, 0.3542, 0.09248, 0.4036, 0.4092, 0.4041, 0.3588, 0.4245, 0.3588, 0.4245, 0.4092, 0.4041, 0.2995, 0.4465, 0.2493, 0.4693, 0.2493, 0.4693, 0.2995, 0.4465, 0.1402, 0.07434, 0.2009, 0.05311, 0.2009, 0.05311, 0.1402, 0.07434, 0.2493, 0.4693, 0.1975, 0.4507, 0.1975, 0.4507, 0.2493, 0.4693, 0.4714, 0.2471, 0.4479, 0.3, 0.4479, 0.3, 0.4714, 0.2471, 0.05164, 0.2003, 0.07115, 0.142, 0.07115, 0.142, 0.05164, 0.2003, 0.1438, 0.4259, 0.09248, 0.4036, 0.09248, 0.4036, 0.1438, 0.4259, 0.4079, 0.09472, 0.4271, 0.1464, 0.4271, 0.1464, 0.4079, 0.09472, 0.04732, 0.2952, 0.02788, 0.2537, 0.02788, 0.2537, 0.04732, 0.2952, 0.07004, 0.3542, 0.04732, 0.2952, 0.04732, 0.2952, 0.07004, 0.3542, 0.3588, 0.4245, 0.2995, 0.4465, 0.2995, 0.4465, 0.3588, 0.4245, 0.07115, 0.142, 0.09276, 0.09788, 0.09276, 0.09788, 0.07115, 0.142, 0.2502, 0.02873, 0.3021, 0.05194, 0.3021, 0.05194, 0.2502, 0.02873, 0.1975, 0.4507, 0.1438, 0.4259, 0.1438, 0.4259, 0.1975, 0.4507, 0.2009, 0.05311, 0.2502, 0.02873, 0.2502, 0.02873, 0.2009, 0.05311, 0.4479, 0.3, 0.428, 0.3579, 0.428, 0.3579, 0.4479, 0.3, 0.09276, 0.09788, 0.1402, 0.07434, 0.1402, 0.07434, 0.09276, 0.09788, 0.3557, 0.07775, 0.4079, 0.09472, 0.4079, 0.09472, 0.3557, 0.07775, 0.4271, 0.1464, 0.4557, 0.2015, 0.4557, 0.2015, 0.4271, 0.1464, 0.4557, 0.2015, 0.4714, 0.2471, 0.4714, 0.2471, 0.4557, 0.2015, 0.02788, 0.2537, 0.05164, 0.2003, 0.05164, 0.2003, 0.02788, 0.2537, 0.3588, 0.4245, 0.2995, 0.4465, 0.2995, 0.4465, 0.3588, 0.4245, 0.09248, 0.4036, 0.07004, 0.3542, 0.07004, 0.3542, 0.09248, 0.4036, 0.4271, 0.1464, 0.4557, 0.2015, 0.4557, 0.2015, 0.4271, 0.1464, 0.04732, 0.2952, 0.02788, 0.2537, 0.02788, 0.2537, 0.04732, 0.2952, 0.07004, 0.3542, 0.04732, 0.2952, 0.04732, 0.2952, 0.07004, 0.3542, 0.2502, 0.02873, 0.3021, 0.05194, 0.3021, 0.05194, 0.2502, 0.02873, 0.1438, 0.4259, 0.09248, 0.4036, 0.09248, 0.4036, 0.1438, 0.4259, 0.2493, 0.4693, 0.1975, 0.4507, 0.1975, 0.4507, 0.2493, 0.4693, 0.2995, 0.4465, 0.2493, 0.4693, 0.2493, 0.4693, 0.2995, 0.4465, 0.3021, 0.05194, 0.3557, 0.07775, 0.3557, 0.07775, 0.3021, 0.05194, 0.4092, 0.4041, 0.3588, 0.4245, 0.3588, 0.4245, 0.4092, 0.4041, 0.1975, 0.4507, 0.1438, 0.4259, 0.1438, 0.4259, 0.1975, 0.4507, 0.428, 0.3579, 0.4092, 0.4041, 0.4092, 0.4041, 0.428, 0.3579, 0.09276, 0.09788, 0.1402, 0.07434, 0.1402, 0.07434, 0.09276, 0.09788, 0.3588, 0.4245, 0.2995, 0.4465, 0.2995, 0.4465, 0.3588, 0.4245, 0.4557, 0.2015, 0.4714, 0.2471, 0.4714, 0.2471, 0.4557, 0.2015, 0.1402, 0.07434, 0.2009, 0.05311, 0.2009, 0.05311, 0.1402, 0.07434, 0.4714, 0.2471, 0.4479, 0.3, 0.4479, 0.3, 0.4714, 0.2471, 0.3557, 0.07775, 0.4079, 0.09472, 0.4079, 0.09472, 0.3557, 0.07775, 0.02788, 0.2537, 0.05164, 0.2003, 0.05164, 0.2003, 0.02788, 0.2537, 0.4479, 0.3, 0.428, 0.3579, 0.428, 0.3579, 0.4479, 0.3, 0.2009, 0.05311, 0.2502, 0.02873, 0.2502, 0.02873, 0.2009, 0.05311, 0.05164, 0.2003, 0.07115, 0.142, 0.07115, 0.142, 0.05164, 0.2003, 0.4079, 0.09472, 0.4271, 0.1464, 0.4271, 0.1464, 0.4079, 0.09472, 0.4092, 0.4041, 0.3588, 0.4245, 0.2995, 0.4465, 0.2493, 0.4693, 0.1975, 0.4507, 0.1438, 0.4259, 0.09248, 0.4036, 0.07004, 0.3542, 0.04732, 0.2952, 0.02788, 0.2537, 0.05164, 0.2003, 0.07115, 0.142, 0.09276, 0.09788, 0.1402, 0.07434, 0.2009, 0.05311, 0.2502, 0.02873, 0.3021, 0.05194, 0.3557, 0.07775, 0.4079, 0.09472, 0.4271, 0.1464, 0.4557, 0.2015, 0.4714, 0.2471, 0.4479, 0.3, 0.428, 0.3579, 0.4557, 0.2015, 0.4714, 0.2471, 0.4714, 0.2471, 0.4557, 0.2015, 0.1402, 0.07434, 0.2009, 0.05311, 0.2009, 0.05311, 0.1402, 0.07434, 0.4714, 0.2471, 0.4479, 0.3, 0.4479, 0.3, 0.4714, 0.2471, 0.3557, 0.07775, 0.4079, 0.09472, 0.4079, 0.09472, 0.3557, 0.07775, 0.02788, 0.2537, 0.05164, 0.2003, 0.05164, 0.2003, 0.02788, 0.2537, 0.4479, 0.3, 0.428, 0.3579, 0.428, 0.3579, 0.4479, 0.3, 0.2009, 0.05311, 0.2502, 0.02873, 0.2502, 0.02873, 0.2009, 0.05311, 0.05164, 0.2003, 0.07115, 0.142, 0.07115, 0.142, 0.05164, 0.2003, 0.4079, 0.09472, 0.4271, 0.1464, 0.4271, 0.1464, 0.4079, 0.09472, 0.07115, 0.142, 0.09276, 0.09788, 0.09276, 0.09788, 0.07115, 0.142, 0.09248, 0.4036, 0.07004, 0.3542, 0.07004, 0.3542, 0.09248, 0.4036, 0.4271, 0.1464, 0.4557, 0.2015, 0.4557, 0.2015, 0.4271, 0.1464, 0.04732, 0.2952, 0.02788, 0.2537, 0.02788, 0.2537, 0.04732, 0.2952, 0.07004, 0.3542, 0.04732, 0.2952, 0.04732, 0.2952, 0.07004, 0.3542, 0.2502, 0.02873, 0.3021, 0.05194, 0.3021, 0.05194, 0.2502, 0.02873, 0.1438, 0.4259, 0.09248, 0.4036, 0.09248, 0.4036, 0.1438, 0.4259, 0.2493, 0.4693, 0.1975, 0.4507, 0.1975, 0.4507, 0.2493, 0.4693, 0.2995, 0.4465, 0.2493, 0.4693, 0.2493, 0.4693, 0.2995, 0.4465, 0.3021, 0.05194, 0.3557, 0.07775, 0.3557, 0.07775, 0.3021, 0.05194, 0.4092, 0.4041, 0.3588, 0.4245, 0.3588, 0.4245, 0.4092, 0.4041, 0.1975, 0.4507, 0.1438, 0.4259, 0.1438, 0.4259, 0.1975, 0.4507, 0.428, 0.3579, 0.4092, 0.4041, 0.4092, 0.4041, 0.428, 0.3579, 0.09276, 0.09788, 0.1402, 0.07434, 0.1402, 0.07434, 0.09276, 0.09788, 0.09276, 0.09788, 0.1402, 0.07434, 0.1402, 0.07434, 0.09276, 0.09788, 0.428, 0.3579, 0.4092, 0.4041, 0.4092, 0.4041, 0.428, 0.3579, 0.1975, 0.4507, 0.1438, 0.4259, 0.1438, 0.4259, 0.1975, 0.4507, 0.4092, 0.4041, 0.3588, 0.4245, 0.3588, 0.4245, 0.4092, 0.4041, 0.3021, 0.05194, 0.3557, 0.07775, 0.3557, 0.07775, 0.3021, 0.05194, 0.2995, 0.4465, 0.2493, 0.4693, 0.2493, 0.4693, 0.2995, 0.4465, 0.2493, 0.4693, 0.1975, 0.4507, 0.1975, 0.4507, 0.2493, 0.4693, 0.1438, 0.4259, 0.09248, 0.4036, 0.09248, 0.4036, 0.1438, 0.4259, 0.2502, 0.02873, 0.3021, 0.05194, 0.3021, 0.05194, 0.2502, 0.02873, 0.07004, 0.3542, 0.04732, 0.2952, 0.04732, 0.2952, 0.07004, 0.3542, 0.04732, 0.2952, 0.02788, 0.2537, 0.02788, 0.2537, 0.04732, 0.2952, 0.4271, 0.1464, 0.4557, 0.2015, 0.4557, 0.2015, 0.4271, 0.1464, 0.09248, 0.4036, 0.07004, 0.3542, 0.07004, 0.3542, 0.09248, 0.4036, 0.07115, 0.142, 0.09276, 0.09788, 0.09276, 0.09788, 0.07115, 0.142, 0.4079, 0.09472, 0.4271, 0.1464, 0.4271, 0.1464, 0.4079, 0.09472, 0.05164, 0.2003, 0.07115, 0.142, 0.07115, 0.142, 0.05164, 0.2003, 0.2009, 0.05311, 0.2502, 0.02873, 0.2502, 0.02873, 0.2009, 0.05311, 0.4479, 0.3, 0.428, 0.3579, 0.428, 0.3579, 0.4479, 0.3, 0.02788, 0.2537, 0.05164, 0.2003, 0.05164, 0.2003, 0.02788, 0.2537, 0.3557, 0.07775, 0.4079, 0.09472, 0.4079, 0.09472, 0.3557, 0.07775, 0.4714, 0.2471, 0.4479, 0.3, 0.4479, 0.3, 0.4714, 0.2471, 0.1402, 0.07434, 0.2009, 0.05311, 0.2009, 0.05311, 0.1402, 0.07434, 0.4557, 0.2015, 0.4714, 0.2471, 0.4714, 0.2471, 0.4557, 0.2015, 0.3588, 0.4245, 0.2995, 0.4465, 0.2995, 0.4465, 0.3588, 0.4245, 0.4079, 0.09472, 0.4271, 0.1464, 0.4271, 0.1464, 0.4079, 0.09472, 0.05164, 0.2003, 0.07115, 0.142, 0.07115, 0.142, 0.05164, 0.2003, 0.2009, 0.05311, 0.2502, 0.02873, 0.2502, 0.02873, 0.2009, 0.05311, 0.4479, 0.3, 0.428, 0.3579, 0.428, 0.3579, 0.4479, 0.3, 0.02788, 0.2537, 0.05164, 0.2003, 0.05164, 0.2003, 0.02788, 0.2537, 0.3557, 0.07775, 0.4079, 0.09472, 0.4079, 0.09472, 0.3557, 0.07775, 0.4714, 0.2471, 0.4479, 0.3, 0.4479, 0.3, 0.4714, 0.2471, 0.1402, 0.07434, 0.2009, 0.05311, 0.2009, 0.05311, 0.1402, 0.07434, 0.4557, 0.2015, 0.4714, 0.2471, 0.4714, 0.2471, 0.4557, 0.2015, 0.3588, 0.4245, 0.2995, 0.4465, 0.2995, 0.4465, 0.3588, 0.4245, 0.09276, 0.09788, 0.1402, 0.07434, 0.1402, 0.07434, 0.09276, 0.09788, 0.428, 0.3579, 0.4092, 0.4041, 0.4092, 0.4041, 0.428, 0.3579, 0.1975, 0.4507, 0.1438, 0.4259, 0.1438, 0.4259, 0.1975, 0.4507, 0.4092, 0.4041, 0.3588, 0.4245, 0.3588, 0.4245, 0.4092, 0.4041, 0.3021, 0.05194, 0.3557, 0.07775, 0.3557, 0.07775, 0.3021, 0.05194, 0.2995, 0.4465, 0.2493, 0.4693, 0.2493, 0.4693, 0.2995, 0.4465, 0.2493, 0.4693, 0.1975, 0.4507, 0.1975, 0.4507, 0.2493, 0.4693, 0.1438, 0.4259, 0.09248, 0.4036, 0.09248, 0.4036, 0.1438, 0.4259, 0.2502, 0.02873, 0.3021, 0.05194, 0.3021, 0.05194, 0.2502, 0.02873, 0.07004, 0.3542, 0.04732, 0.2952, 0.04732, 0.2952, 0.07004, 0.3542, 0.04732, 0.2952, 0.02788, 0.2537, 0.02788, 0.2537, 0.04732, 0.2952, 0.4271, 0.1464, 0.4557, 0.2015, 0.4557, 0.2015, 0.4271, 0.1464, 0.09248, 0.4036, 0.07004, 0.3542, 0.07004, 0.3542, 0.09248, 0.4036, 0.07115, 0.142, 0.09276, 0.09788, 0.09276, 0.09788, 0.07115, 0.142, 0.8926, 0.3886, 0.8552, 0.4037, 0.8599, 0.4249, 0.9066, 0.4061, 0.9512, 0.2473, 0.9275, 0.3038, 0.9471, 0.3081, 0.9724, 0.248, 0.893, 0.1126, 0.9083, 0.1545, 0.9267, 0.145, 0.9074, 0.09482, 0.7526, 0.05602, 0.794, 0.06753, 0.8007, 0.04839, 0.7506, 0.0317, 0.6057, 0.1119, 0.6418, 0.1006, 0.6385, 0.07752, 0.5923, 0.09426, 0.5495, 0.2481, 0.5669, 0.2207, 0.5495, 0.2072, 0.5276, 0.2484, 0.6035, 0.3862, 0.5867, 0.3508, 0.5702, 0.3578, 0.591, 0.4049, 0.7511, 0.4463, 0.7009, 0.4278, 0.6958, 0.4489, 0.7511, 0.47, 0.7933, 0.4266, 0.7511, 0.4463, 0.7511, 0.47, 0.8001, 0.4481, 0.8552, 0.4037, 0.7933, 0.4266, 0.8001, 0.4481, 0.8599, 0.4249, 0.9165, 0.336, 0.8926, 0.3886, 0.9066, 0.4061, 0.9323, 0.3481, 0.9275, 0.3038, 0.9165, 0.336, 0.9323, 0.3481, 0.9471, 0.3081, 0.9367, 0.2119, 0.9512, 0.2473, 0.9724, 0.248, 0.9531, 0.202, 0.9083, 0.1545, 0.9367, 0.2119, 0.9531, 0.202, 0.9267, 0.145, 0.8515, 0.09901, 0.893, 0.1126, 0.9074, 0.09482, 0.858, 0.07695, 0.794, 0.06753, 0.8515, 0.09901, 0.858, 0.07695, 0.8007, 0.04839, 0.7133, 0.07333, 0.7526, 0.05602, 0.7506, 0.0317, 0.7036, 0.05165, 0.6418, 0.1006, 0.7133, 0.07333, 0.7036, 0.05165, 0.6385, 0.07752, 0.5887, 0.1541, 0.6057, 0.1119, 0.5923, 0.09426, 0.5713, 0.145, 0.5669, 0.2207, 0.5887, 0.1541, 0.5713, 0.145, 0.5495, 0.2072, 0.5672, 0.2856, 0.5495, 0.2481, 0.5276, 0.2484, 0.5493, 0.2965, 0.5867, 0.3508, 0.5672, 0.2856, 0.5493, 0.2965, 0.5702, 0.3578, 0.6533, 0.3963, 0.6035, 0.3862, 0.591, 0.4049, 0.6455, 0.4204, 0.7009, 0.4278, 0.6533, 0.3963, 0.6455, 0.4204, 0.6958, 0.4489, 0.8823, 0.3746, 0.8511, 0.3873, 0.8552, 0.4037, 0.8926, 0.3886, 0.9348, 0.2473, 0.9134, 0.2983, 0.9275, 0.3038, 0.9512, 0.2473, 0.8817, 0.1267, 0.8945, 0.162, 0.9083, 0.1545, 0.893, 0.1126, 0.7546, 0.07427, 0.789, 0.08325, 0.794, 0.06753, 0.7526, 0.05602, 0.6158, 0.1265, 0.645, 0.1178, 0.6418, 0.1006, 0.6057, 0.1119, 0.5671, 0.2489, 0.5798, 0.2297, 0.5669, 0.2207, 0.5495, 0.2481, 0.6129, 0.3711, 0.6001, 0.3448, 0.5867, 0.3508, 0.6035, 0.3862, 0.7505, 0.4279, 0.706, 0.4116, 0.7009, 0.4278, 0.7511, 0.4463, 0.7884, 0.41, 0.7505, 0.4279, 0.7511, 0.4463, 0.7933, 0.4266, 0.8511, 0.3873, 0.7884, 0.41, 0.7933, 0.4266, 0.8552, 0.4037, 0.9033, 0.3287, 0.8823, 0.3746, 0.8926, 0.3886, 0.9165, 0.336, 0.9134, 0.2983, 0.9033, 0.3287, 0.9165, 0.336, 0.9275, 0.3038, 0.9236, 0.2197, 0.9348, 0.2473, 0.9512, 0.2473, 0.9367, 0.2119, 0.8945, 0.162, 0.9236, 0.2197, 0.9367, 0.2119, 0.9083, 0.1545, 0.8463, 0.1154, 0.8817, 0.1267, 0.893, 0.1126, 0.8515, 0.09901, 0.789, 0.08325, 0.8463, 0.1154, 0.8515, 0.09901, 0.794, 0.06753, 0.7195, 0.09006, 0.7546, 0.07427, 0.7526, 0.05602, 0.7133, 0.07333, 0.645, 0.1178, 0.7195, 0.09006, 0.7133, 0.07333, 0.6418, 0.1006, 0.6022, 0.1607, 0.6158, 0.1265, 0.6057, 0.1119, 0.5887, 0.1541, 0.5798, 0.2297, 0.6022, 0.1607, 0.5887, 0.1541, 0.5669, 0.2207, 0.5809, 0.2778, 0.5671, 0.2489, 0.5495, 0.2481, 0.5672, 0.2856, 0.6001, 0.3448, 0.5809, 0.2778, 0.5672, 0.2856, 0.5867, 0.3508, 0.6583, 0.3789, 0.6129, 0.3711, 0.6035, 0.3862, 0.6533, 0.3963, 0.706, 0.4116, 0.6583, 0.3789, 0.6533, 0.3963, 0.7009, 0.4278, 0.861, 0.3453, 0.8424, 0.3531, 0.847, 0.3708, 0.872, 0.3605, 0.9007, 0.2474, 0.8844, 0.2861, 0.8992, 0.2927, 0.9183, 0.2473, 0.8584, 0.1562, 0.866, 0.1776, 0.8807, 0.1694, 0.8705, 0.1409, 0.7588, 0.1119, 0.7788, 0.1163, 0.784, 0.09897, 0.7565, 0.09251, 0.6368, 0.1571, 0.6519, 0.1532, 0.6482, 0.135, 0.6259, 0.141, 0.6038, 0.2512, 0.6062, 0.248, 0.5926, 0.2388, 0.5847, 0.2497, 0.6319, 0.3393, 0.628, 0.3319, 0.6134, 0.3389, 0.6223, 0.356, 0.7491, 0.3897, 0.7171, 0.3779, 0.7111, 0.3953, 0.7499, 0.4095, 0.7783, 0.3758, 0.7491, 0.3897, 0.7499, 0.4095, 0.7835, 0.3935, 0.8424, 0.3531, 0.7783, 0.3758, 0.7835, 0.3935, 0.847, 0.3708, 0.8755, 0.3138, 0.861, 0.3453, 0.872, 0.3605, 0.89, 0.3213, 0.8844, 0.2861, 0.8755, 0.3138, 0.89, 0.3213, 0.8992, 0.2927, 0.8962, 0.236, 0.9007, 0.2474, 0.9183, 0.2473, 0.9105, 0.2275, 0.866, 0.1776, 0.8962, 0.236, 0.9105, 0.2275, 0.8807, 0.1694, 0.8353, 0.1491, 0.8584, 0.1562, 0.8705, 0.1409, 0.841, 0.1318, 0.7788, 0.1163, 0.8353, 0.1491, 0.841, 0.1318, 0.784, 0.09897, 0.7319, 0.1246, 0.7588, 0.1119, 0.7565, 0.09251, 0.7258, 0.1068, 0.6519, 0.1532, 0.7319, 0.1246, 0.7258, 0.1068, 0.6482, 0.135, 0.6303, 0.1743, 0.6368, 0.1571, 0.6259, 0.141, 0.6157, 0.1674, 0.6062, 0.248, 0.6303, 0.1743, 0.6157, 0.1674, 0.5926, 0.2388, 0.6091, 0.2621, 0.6038, 0.2512, 0.5847, 0.2497, 0.5945, 0.27, 0.628, 0.3319, 0.6091, 0.2621, 0.5945, 0.27, 0.6134, 0.3389, 0.6684, 0.3433, 0.6319, 0.3393, 0.6223, 0.356, 0.6634, 0.3615, 0.7171, 0.3779, 0.6684, 0.3433, 0.6634, 0.3615, 0.7111, 0.3953, 0.7111, 0.3953, 0.6634, 0.3615, 0.6583, 0.3789, 0.706, 0.4116, 0.6634, 0.3615, 0.6223, 0.356, 0.6129, 0.3711, 0.6583, 0.3789, 0.6134, 0.3389, 0.5945, 0.27, 0.5809, 0.2778, 0.6001, 0.3448, 0.5945, 0.27, 0.5847, 0.2497, 0.5671, 0.2489, 0.5809, 0.2778, 0.5926, 0.2388, 0.6157, 0.1674, 0.6022, 0.1607, 0.5798, 0.2297, 0.6157, 0.1674, 0.6259, 0.141, 0.6158, 0.1265, 0.6022, 0.1607, 0.6482, 0.135, 0.7258, 0.1068, 0.7195, 0.09006, 0.645, 0.1178, 0.7258, 0.1068, 0.7565, 0.09251, 0.7546, 0.07427, 0.7195, 0.09006, 0.784, 0.09897, 0.841, 0.1318, 0.8463, 0.1154, 0.789, 0.08325, 0.841, 0.1318, 0.8705, 0.1409, 0.8817, 0.1267, 0.8463, 0.1154, 0.8807, 0.1694, 0.9105, 0.2275, 0.9236, 0.2197, 0.8945, 0.162, 0.9105, 0.2275, 0.9183, 0.2473, 0.9348, 0.2473, 0.9236, 0.2197, 0.8992, 0.2927, 0.89, 0.3213, 0.9033, 0.3287, 0.9134, 0.2983, 0.89, 0.3213, 0.872, 0.3605, 0.8823, 0.3746, 0.9033, 0.3287, 0.847, 0.3708, 0.7835, 0.3935, 0.7884, 0.41, 0.8511, 0.3873, 0.7835, 0.3935, 0.7499, 0.4095, 0.7505, 0.4279, 0.7884, 0.41, 0.7499, 0.4095, 0.7111, 0.3953, 0.706, 0.4116, 0.7505, 0.4279, 0.6223, 0.356, 0.6134, 0.3389, 0.6001, 0.3448, 0.6129, 0.3711, 0.5847, 0.2497, 0.5926, 0.2388, 0.5798, 0.2297, 0.5671, 0.2489, 0.6259, 0.141, 0.6482, 0.135, 0.645, 0.1178, 0.6158, 0.1265, 0.7565, 0.09251, 0.784, 0.09897, 0.789, 0.08325, 0.7546, 0.07427, 0.8705, 0.1409, 0.8807, 0.1694, 0.8945, 0.162, 0.8817, 0.1267, 0.9183, 0.2473, 0.8992, 0.2927, 0.9134, 0.2983, 0.9348, 0.2473, 0.872, 0.3605, 0.847, 0.3708, 0.8511, 0.3873, 0.8823, 0.3746, 0.8545, 0.3365, 0.8396, 0.3427, 0.8424, 0.3531, 0.861, 0.3453, 0.8903, 0.2474, 0.8756, 0.2821, 0.8844, 0.2861, 0.9007, 0.2474, 0.8513, 0.1652, 0.8574, 0.1824, 0.866, 0.1776, 0.8584, 0.1562, 0.7601, 0.1232, 0.7758, 0.1267, 0.7788, 0.1163, 0.7588, 0.1119, 0.6431, 0.1668, 0.654, 0.1641, 0.6519, 0.1532, 0.6368, 0.1571, 0.6135, 0.2546, 0.6179, 0.2475, 0.6062, 0.248, 0.6038, 0.2512, 0.6375, 0.3294, 0.6367, 0.3278, 0.628, 0.3319, 0.6319, 0.3393, 0.7485, 0.3781, 0.7207, 0.3679, 0.7171, 0.3779, 0.7491, 0.3897, 0.7752, 0.3654, 0.7485, 0.3781, 0.7491, 0.3897, 0.7783, 0.3758, 0.8396, 0.3427, 0.7752, 0.3654, 0.7783, 0.3758, 0.8424, 0.3531, 0.8669, 0.3095, 0.8545, 0.3365, 0.861, 0.3453, 0.8755, 0.3138, 0.8756, 0.2821, 0.8669, 0.3095, 0.8755, 0.3138, 0.8844, 0.2861, 0.8878, 0.241, 0.8903, 0.2474, 0.9007, 0.2474, 0.8962, 0.236, 0.8574, 0.1824, 0.8878, 0.241, 0.8962, 0.236, 0.866, 0.1776, 0.8318, 0.1593, 0.8513, 0.1652, 0.8584, 0.1562, 0.8353, 0.1491, 0.7758, 0.1267, 0.8318, 0.1593, 0.8353, 0.1491, 0.7788, 0.1163, 0.7354, 0.1351, 0.7601, 0.1232, 0.7588, 0.1119, 0.7319, 0.1246, 0.654, 0.1641, 0.7354, 0.1351, 0.7319, 0.1246, 0.6519, 0.1532, 0.6385, 0.1787, 0.6431, 0.1668, 0.6368, 0.1571, 0.6303, 0.1743, 0.6179, 0.2475, 0.6385, 0.1787, 0.6303, 0.1743, 0.6062, 0.248, 0.6166, 0.2595, 0.6135, 0.2546, 0.6038, 0.2512, 0.6091, 0.2621, 0.6367, 0.3278, 0.6166, 0.2595, 0.6091, 0.2621, 0.628, 0.3319, 0.6713, 0.3328, 0.6375, 0.3294, 0.6319, 0.3393, 0.6684, 0.3433, 0.7207, 0.3679, 0.6713, 0.3328, 0.6684, 0.3433, 0.7171, 0.3779])
me_cylinder_045.materials.append(mat_madeira_1_001)
me_cylinder_045.materials.append(mat_madeira_1)
me_cylinder_045.use_remesh_fix_poles = True
me_cylinder_045.use_remesh_preserve_attributes = False
me_cylinder_045.use_mirror_vertex_groups = False
me_cylinder_045.update()

# ---- objects
ob_cylinder_027 = bpy.data.objects.new('Cylinder.027', me_cylinder_045)

# ---- transforms, parenting, visibility, modifiers, constraints
ob_cylinder_027.location = (-0.03721, 0.3917, 0.1956)
ob_cylinder_027.scale = (0.2057, 0.2057, 0.2057)
ob_cylinder_027.lineart.crease_threshold = 0.0

# ---- collection membership
col_collection.objects.link(ob_cylinder_027)

# ---- scene / render settings (as saved in the file)
scene.frame_start = 1; scene.frame_end = 250; scene.frame_set(2)
scene.render.engine = 'BLENDER_EEVEE_NEXT'
scene.render.image_settings.file_format = 'FFMPEG'
scene.render.image_settings.color_mode = 'RGB'
scene.render.resolution_y = 3316
scene.cycles.use_denoising = False
scene.cycles.samples = 128
scene.cycles.sampling_pattern = 'TABULATED_SOBOL'
scene.cycles.use_adaptive_sampling = False
scene.cycles.use_light_tree = False
scene.view_settings.view_transform = 'Filmic'
bpy.context.view_layer.update()

# ---- added for rendering (the .blend has no active camera and no usable light): camera, sun
cam_auto = bpy.data.cameras.new('AutoCamera')
cam_auto.lens = 50.0
cam_auto.sensor_width = 36.0
cam_auto.clip_end = 1000.0
ob_auto_camera = bpy.data.objects.new('AutoCamera', cam_auto)
scene.collection.objects.link(ob_auto_camera)
ob_auto_camera.location = (0.870372, -0.684958, 0.922335)
ob_auto_camera.rotation_euler = (1.09748, -7.21219e-08, 0.694738)
scene.camera = ob_auto_camera
light_auto_sun = bpy.data.lights.new('AutoSun', 'SUN')
light_auto_sun.energy = 3.0
light_auto_sun.angle = 0.0523599
ob_auto_sun = bpy.data.objects.new('AutoSun', light_auto_sun)
scene.collection.objects.link(ob_auto_sun)
ob_auto_sun.rotation_euler = (0.872665, 0.174533, 0.523599)
bpy.context.view_layer.update()
